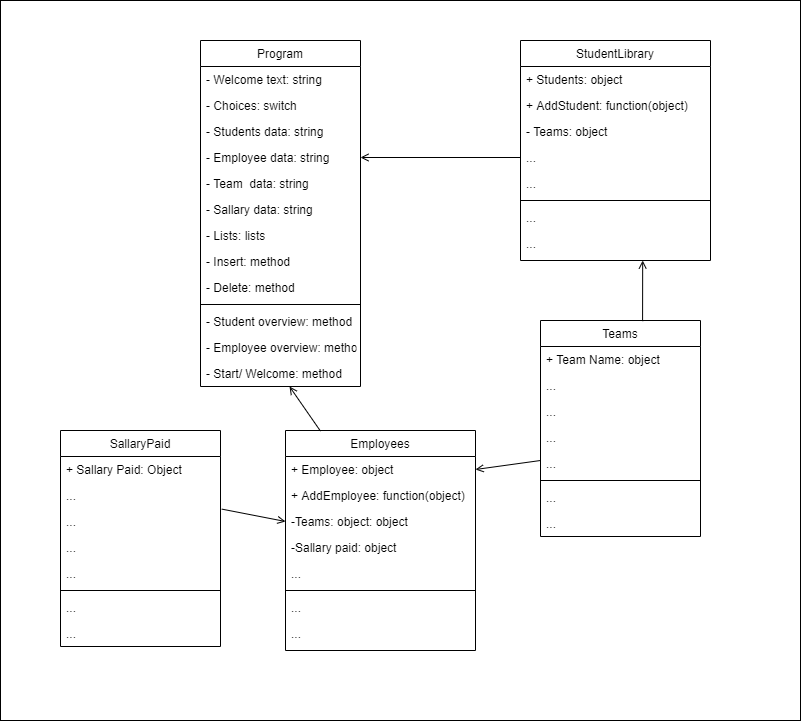

The diagram above was exported from draw.io. Its source (the exported page's mxGraphModel, read from the mxfile embedded in the PNG):
<mxGraphModel dx="1865" dy="531" grid="1" gridSize="10" guides="1" tooltips="1" connect="1" arrows="1" fold="1" page="1" pageScale="1" pageWidth="827" pageHeight="1169" math="0" shadow="0">
  <root>
    <mxCell id="WIyWlLk6GJQsqaUBKTNV-0" />
    <mxCell id="WIyWlLk6GJQsqaUBKTNV-1" parent="WIyWlLk6GJQsqaUBKTNV-0" />
    <mxCell id="zkfFHV4jXpPFQw0GAbJ--17" value="Program" style="swimlane;fontStyle=0;align=center;verticalAlign=top;childLayout=stackLayout;horizontal=1;startSize=26;horizontalStack=0;resizeParent=1;resizeLast=0;collapsible=1;marginBottom=0;rounded=0;shadow=0;strokeWidth=1;" parent="WIyWlLk6GJQsqaUBKTNV-1" vertex="1">
      <mxGeometry x="160" y="40" width="160" height="346" as="geometry">
        <mxRectangle x="550" y="140" width="160" height="26" as="alternateBounds" />
      </mxGeometry>
    </mxCell>
    <mxCell id="zkfFHV4jXpPFQw0GAbJ--18" value="- Welcome text: string" style="text;align=left;verticalAlign=top;spacingLeft=4;spacingRight=4;overflow=hidden;rotatable=0;points=[[0,0.5],[1,0.5]];portConstraint=eastwest;" parent="zkfFHV4jXpPFQw0GAbJ--17" vertex="1">
      <mxGeometry y="26" width="160" height="26" as="geometry" />
    </mxCell>
    <mxCell id="zkfFHV4jXpPFQw0GAbJ--19" value="- Choices: switch" style="text;align=left;verticalAlign=top;spacingLeft=4;spacingRight=4;overflow=hidden;rotatable=0;points=[[0,0.5],[1,0.5]];portConstraint=eastwest;rounded=0;shadow=0;html=0;" parent="zkfFHV4jXpPFQw0GAbJ--17" vertex="1">
      <mxGeometry y="52" width="160" height="26" as="geometry" />
    </mxCell>
    <mxCell id="zkfFHV4jXpPFQw0GAbJ--20" value="- Students data: string" style="text;align=left;verticalAlign=top;spacingLeft=4;spacingRight=4;overflow=hidden;rotatable=0;points=[[0,0.5],[1,0.5]];portConstraint=eastwest;rounded=0;shadow=0;html=0;" parent="zkfFHV4jXpPFQw0GAbJ--17" vertex="1">
      <mxGeometry y="78" width="160" height="26" as="geometry" />
    </mxCell>
    <mxCell id="zkfFHV4jXpPFQw0GAbJ--21" value="- Employee data: string" style="text;align=left;verticalAlign=top;spacingLeft=4;spacingRight=4;overflow=hidden;rotatable=0;points=[[0,0.5],[1,0.5]];portConstraint=eastwest;rounded=0;shadow=0;html=0;" parent="zkfFHV4jXpPFQw0GAbJ--17" vertex="1">
      <mxGeometry y="104" width="160" height="26" as="geometry" />
    </mxCell>
    <mxCell id="zkfFHV4jXpPFQw0GAbJ--22" value="- Team  data: string" style="text;align=left;verticalAlign=top;spacingLeft=4;spacingRight=4;overflow=hidden;rotatable=0;points=[[0,0.5],[1,0.5]];portConstraint=eastwest;rounded=0;shadow=0;html=0;" parent="zkfFHV4jXpPFQw0GAbJ--17" vertex="1">
      <mxGeometry y="130" width="160" height="26" as="geometry" />
    </mxCell>
    <mxCell id="iswE3Ow0nPu1g5RY9pfr-43" value="- Sallary data: string" style="text;align=left;verticalAlign=top;spacingLeft=4;spacingRight=4;overflow=hidden;rotatable=0;points=[[0,0.5],[1,0.5]];portConstraint=eastwest;rounded=0;shadow=0;html=0;" parent="zkfFHV4jXpPFQw0GAbJ--17" vertex="1">
      <mxGeometry y="156" width="160" height="26" as="geometry" />
    </mxCell>
    <mxCell id="iswE3Ow0nPu1g5RY9pfr-46" value="- Lists: lists" style="text;align=left;verticalAlign=top;spacingLeft=4;spacingRight=4;overflow=hidden;rotatable=0;points=[[0,0.5],[1,0.5]];portConstraint=eastwest;rounded=0;shadow=0;html=0;" parent="zkfFHV4jXpPFQw0GAbJ--17" vertex="1">
      <mxGeometry y="182" width="160" height="26" as="geometry" />
    </mxCell>
    <mxCell id="iswE3Ow0nPu1g5RY9pfr-44" value="- Insert: method" style="text;align=left;verticalAlign=top;spacingLeft=4;spacingRight=4;overflow=hidden;rotatable=0;points=[[0,0.5],[1,0.5]];portConstraint=eastwest;rounded=0;shadow=0;html=0;" parent="zkfFHV4jXpPFQw0GAbJ--17" vertex="1">
      <mxGeometry y="208" width="160" height="26" as="geometry" />
    </mxCell>
    <mxCell id="iswE3Ow0nPu1g5RY9pfr-45" value="- Delete: method" style="text;align=left;verticalAlign=top;spacingLeft=4;spacingRight=4;overflow=hidden;rotatable=0;points=[[0,0.5],[1,0.5]];portConstraint=eastwest;rounded=0;shadow=0;html=0;" parent="zkfFHV4jXpPFQw0GAbJ--17" vertex="1">
      <mxGeometry y="234" width="160" height="26" as="geometry" />
    </mxCell>
    <mxCell id="zkfFHV4jXpPFQw0GAbJ--23" value="" style="line;html=1;strokeWidth=1;align=left;verticalAlign=middle;spacingTop=-1;spacingLeft=3;spacingRight=3;rotatable=0;labelPosition=right;points=[];portConstraint=eastwest;" parent="zkfFHV4jXpPFQw0GAbJ--17" vertex="1">
      <mxGeometry y="260" width="160" height="8" as="geometry" />
    </mxCell>
    <mxCell id="zkfFHV4jXpPFQw0GAbJ--24" value="- Student overview: method" style="text;align=left;verticalAlign=top;spacingLeft=4;spacingRight=4;overflow=hidden;rotatable=0;points=[[0,0.5],[1,0.5]];portConstraint=eastwest;" parent="zkfFHV4jXpPFQw0GAbJ--17" vertex="1">
      <mxGeometry y="268" width="160" height="26" as="geometry" />
    </mxCell>
    <mxCell id="zkfFHV4jXpPFQw0GAbJ--25" value="- Employee overview: method" style="text;align=left;verticalAlign=top;spacingLeft=4;spacingRight=4;overflow=hidden;rotatable=0;points=[[0,0.5],[1,0.5]];portConstraint=eastwest;" parent="zkfFHV4jXpPFQw0GAbJ--17" vertex="1">
      <mxGeometry y="294" width="160" height="26" as="geometry" />
    </mxCell>
    <mxCell id="iswE3Ow0nPu1g5RY9pfr-40" value="- Start/ Welcome: method" style="text;align=left;verticalAlign=top;spacingLeft=4;spacingRight=4;overflow=hidden;rotatable=0;points=[[0,0.5],[1,0.5]];portConstraint=eastwest;" parent="zkfFHV4jXpPFQw0GAbJ--17" vertex="1">
      <mxGeometry y="320" width="160" height="26" as="geometry" />
    </mxCell>
    <mxCell id="iswE3Ow0nPu1g5RY9pfr-0" value="StudentLibrary" style="swimlane;fontStyle=0;align=center;verticalAlign=top;childLayout=stackLayout;horizontal=1;startSize=26;horizontalStack=0;resizeParent=1;resizeLast=0;collapsible=1;marginBottom=0;rounded=0;shadow=0;strokeWidth=1;" parent="WIyWlLk6GJQsqaUBKTNV-1" vertex="1">
      <mxGeometry x="480" y="40" width="190" height="220" as="geometry">
        <mxRectangle x="550" y="140" width="160" height="26" as="alternateBounds" />
      </mxGeometry>
    </mxCell>
    <mxCell id="iswE3Ow0nPu1g5RY9pfr-1" value="+ Students: object" style="text;align=left;verticalAlign=top;spacingLeft=4;spacingRight=4;overflow=hidden;rotatable=0;points=[[0,0.5],[1,0.5]];portConstraint=eastwest;" parent="iswE3Ow0nPu1g5RY9pfr-0" vertex="1">
      <mxGeometry y="26" width="190" height="26" as="geometry" />
    </mxCell>
    <mxCell id="iswE3Ow0nPu1g5RY9pfr-2" value="+ AddStudent: function(object)" style="text;align=left;verticalAlign=top;spacingLeft=4;spacingRight=4;overflow=hidden;rotatable=0;points=[[0,0.5],[1,0.5]];portConstraint=eastwest;rounded=0;shadow=0;html=0;" parent="iswE3Ow0nPu1g5RY9pfr-0" vertex="1">
      <mxGeometry y="52" width="190" height="26" as="geometry" />
    </mxCell>
    <mxCell id="iswE3Ow0nPu1g5RY9pfr-3" value="- Teams: object" style="text;align=left;verticalAlign=top;spacingLeft=4;spacingRight=4;overflow=hidden;rotatable=0;points=[[0,0.5],[1,0.5]];portConstraint=eastwest;rounded=0;shadow=0;html=0;" parent="iswE3Ow0nPu1g5RY9pfr-0" vertex="1">
      <mxGeometry y="78" width="190" height="26" as="geometry" />
    </mxCell>
    <mxCell id="iswE3Ow0nPu1g5RY9pfr-4" value="..." style="text;align=left;verticalAlign=top;spacingLeft=4;spacingRight=4;overflow=hidden;rotatable=0;points=[[0,0.5],[1,0.5]];portConstraint=eastwest;rounded=0;shadow=0;html=0;" parent="iswE3Ow0nPu1g5RY9pfr-0" vertex="1">
      <mxGeometry y="104" width="190" height="26" as="geometry" />
    </mxCell>
    <mxCell id="iswE3Ow0nPu1g5RY9pfr-5" value="..." style="text;align=left;verticalAlign=top;spacingLeft=4;spacingRight=4;overflow=hidden;rotatable=0;points=[[0,0.5],[1,0.5]];portConstraint=eastwest;rounded=0;shadow=0;html=0;" parent="iswE3Ow0nPu1g5RY9pfr-0" vertex="1">
      <mxGeometry y="130" width="190" height="26" as="geometry" />
    </mxCell>
    <mxCell id="iswE3Ow0nPu1g5RY9pfr-6" value="" style="line;html=1;strokeWidth=1;align=left;verticalAlign=middle;spacingTop=-1;spacingLeft=3;spacingRight=3;rotatable=0;labelPosition=right;points=[];portConstraint=eastwest;" parent="iswE3Ow0nPu1g5RY9pfr-0" vertex="1">
      <mxGeometry y="156" width="190" height="8" as="geometry" />
    </mxCell>
    <mxCell id="iswE3Ow0nPu1g5RY9pfr-7" value="..." style="text;align=left;verticalAlign=top;spacingLeft=4;spacingRight=4;overflow=hidden;rotatable=0;points=[[0,0.5],[1,0.5]];portConstraint=eastwest;" parent="iswE3Ow0nPu1g5RY9pfr-0" vertex="1">
      <mxGeometry y="164" width="190" height="26" as="geometry" />
    </mxCell>
    <mxCell id="iswE3Ow0nPu1g5RY9pfr-8" value="..." style="text;align=left;verticalAlign=top;spacingLeft=4;spacingRight=4;overflow=hidden;rotatable=0;points=[[0,0.5],[1,0.5]];portConstraint=eastwest;" parent="iswE3Ow0nPu1g5RY9pfr-0" vertex="1">
      <mxGeometry y="190" width="190" height="26" as="geometry" />
    </mxCell>
    <mxCell id="iswE3Ow0nPu1g5RY9pfr-18" value="Teams" style="swimlane;fontStyle=0;align=center;verticalAlign=top;childLayout=stackLayout;horizontal=1;startSize=26;horizontalStack=0;resizeParent=1;resizeLast=0;collapsible=1;marginBottom=0;rounded=0;shadow=0;strokeWidth=1;" parent="WIyWlLk6GJQsqaUBKTNV-1" vertex="1">
      <mxGeometry x="500" y="320" width="160" height="216" as="geometry">
        <mxRectangle x="550" y="140" width="160" height="26" as="alternateBounds" />
      </mxGeometry>
    </mxCell>
    <mxCell id="iswE3Ow0nPu1g5RY9pfr-19" value="+ Team Name: object" style="text;align=left;verticalAlign=top;spacingLeft=4;spacingRight=4;overflow=hidden;rotatable=0;points=[[0,0.5],[1,0.5]];portConstraint=eastwest;" parent="iswE3Ow0nPu1g5RY9pfr-18" vertex="1">
      <mxGeometry y="26" width="160" height="26" as="geometry" />
    </mxCell>
    <mxCell id="iswE3Ow0nPu1g5RY9pfr-20" value="..." style="text;align=left;verticalAlign=top;spacingLeft=4;spacingRight=4;overflow=hidden;rotatable=0;points=[[0,0.5],[1,0.5]];portConstraint=eastwest;rounded=0;shadow=0;html=0;" parent="iswE3Ow0nPu1g5RY9pfr-18" vertex="1">
      <mxGeometry y="52" width="160" height="26" as="geometry" />
    </mxCell>
    <mxCell id="iswE3Ow0nPu1g5RY9pfr-21" value="..." style="text;align=left;verticalAlign=top;spacingLeft=4;spacingRight=4;overflow=hidden;rotatable=0;points=[[0,0.5],[1,0.5]];portConstraint=eastwest;rounded=0;shadow=0;html=0;" parent="iswE3Ow0nPu1g5RY9pfr-18" vertex="1">
      <mxGeometry y="78" width="160" height="26" as="geometry" />
    </mxCell>
    <mxCell id="iswE3Ow0nPu1g5RY9pfr-22" value="..." style="text;align=left;verticalAlign=top;spacingLeft=4;spacingRight=4;overflow=hidden;rotatable=0;points=[[0,0.5],[1,0.5]];portConstraint=eastwest;rounded=0;shadow=0;html=0;" parent="iswE3Ow0nPu1g5RY9pfr-18" vertex="1">
      <mxGeometry y="104" width="160" height="26" as="geometry" />
    </mxCell>
    <mxCell id="iswE3Ow0nPu1g5RY9pfr-23" value="..." style="text;align=left;verticalAlign=top;spacingLeft=4;spacingRight=4;overflow=hidden;rotatable=0;points=[[0,0.5],[1,0.5]];portConstraint=eastwest;rounded=0;shadow=0;html=0;" parent="iswE3Ow0nPu1g5RY9pfr-18" vertex="1">
      <mxGeometry y="130" width="160" height="26" as="geometry" />
    </mxCell>
    <mxCell id="iswE3Ow0nPu1g5RY9pfr-24" value="" style="line;html=1;strokeWidth=1;align=left;verticalAlign=middle;spacingTop=-1;spacingLeft=3;spacingRight=3;rotatable=0;labelPosition=right;points=[];portConstraint=eastwest;" parent="iswE3Ow0nPu1g5RY9pfr-18" vertex="1">
      <mxGeometry y="156" width="160" height="8" as="geometry" />
    </mxCell>
    <mxCell id="iswE3Ow0nPu1g5RY9pfr-25" value="..." style="text;align=left;verticalAlign=top;spacingLeft=4;spacingRight=4;overflow=hidden;rotatable=0;points=[[0,0.5],[1,0.5]];portConstraint=eastwest;" parent="iswE3Ow0nPu1g5RY9pfr-18" vertex="1">
      <mxGeometry y="164" width="160" height="26" as="geometry" />
    </mxCell>
    <mxCell id="iswE3Ow0nPu1g5RY9pfr-26" value="..." style="text;align=left;verticalAlign=top;spacingLeft=4;spacingRight=4;overflow=hidden;rotatable=0;points=[[0,0.5],[1,0.5]];portConstraint=eastwest;" parent="iswE3Ow0nPu1g5RY9pfr-18" vertex="1">
      <mxGeometry y="190" width="160" height="26" as="geometry" />
    </mxCell>
    <mxCell id="iswE3Ow0nPu1g5RY9pfr-9" value="Employees" style="swimlane;fontStyle=0;align=center;verticalAlign=top;childLayout=stackLayout;horizontal=1;startSize=26;horizontalStack=0;resizeParent=1;resizeLast=0;collapsible=1;marginBottom=0;rounded=0;shadow=0;strokeWidth=1;" parent="WIyWlLk6GJQsqaUBKTNV-1" vertex="1">
      <mxGeometry x="245" y="430" width="190" height="220" as="geometry">
        <mxRectangle x="550" y="140" width="160" height="26" as="alternateBounds" />
      </mxGeometry>
    </mxCell>
    <mxCell id="iswE3Ow0nPu1g5RY9pfr-10" value="+ Employee: object" style="text;align=left;verticalAlign=top;spacingLeft=4;spacingRight=4;overflow=hidden;rotatable=0;points=[[0,0.5],[1,0.5]];portConstraint=eastwest;" parent="iswE3Ow0nPu1g5RY9pfr-9" vertex="1">
      <mxGeometry y="26" width="190" height="26" as="geometry" />
    </mxCell>
    <mxCell id="iswE3Ow0nPu1g5RY9pfr-11" value="+ AddEmployee: function(object)" style="text;align=left;verticalAlign=top;spacingLeft=4;spacingRight=4;overflow=hidden;rotatable=0;points=[[0,0.5],[1,0.5]];portConstraint=eastwest;rounded=0;shadow=0;html=0;" parent="iswE3Ow0nPu1g5RY9pfr-9" vertex="1">
      <mxGeometry y="52" width="190" height="26" as="geometry" />
    </mxCell>
    <mxCell id="iswE3Ow0nPu1g5RY9pfr-12" value="-Teams: object: object" style="text;align=left;verticalAlign=top;spacingLeft=4;spacingRight=4;overflow=hidden;rotatable=0;points=[[0,0.5],[1,0.5]];portConstraint=eastwest;rounded=0;shadow=0;html=0;" parent="iswE3Ow0nPu1g5RY9pfr-9" vertex="1">
      <mxGeometry y="78" width="190" height="26" as="geometry" />
    </mxCell>
    <mxCell id="iswE3Ow0nPu1g5RY9pfr-13" value="-Sallary paid: object" style="text;align=left;verticalAlign=top;spacingLeft=4;spacingRight=4;overflow=hidden;rotatable=0;points=[[0,0.5],[1,0.5]];portConstraint=eastwest;rounded=0;shadow=0;html=0;" parent="iswE3Ow0nPu1g5RY9pfr-9" vertex="1">
      <mxGeometry y="104" width="190" height="26" as="geometry" />
    </mxCell>
    <mxCell id="iswE3Ow0nPu1g5RY9pfr-14" value="..." style="text;align=left;verticalAlign=top;spacingLeft=4;spacingRight=4;overflow=hidden;rotatable=0;points=[[0,0.5],[1,0.5]];portConstraint=eastwest;rounded=0;shadow=0;html=0;" parent="iswE3Ow0nPu1g5RY9pfr-9" vertex="1">
      <mxGeometry y="130" width="190" height="26" as="geometry" />
    </mxCell>
    <mxCell id="iswE3Ow0nPu1g5RY9pfr-15" value="" style="line;html=1;strokeWidth=1;align=left;verticalAlign=middle;spacingTop=-1;spacingLeft=3;spacingRight=3;rotatable=0;labelPosition=right;points=[];portConstraint=eastwest;" parent="iswE3Ow0nPu1g5RY9pfr-9" vertex="1">
      <mxGeometry y="156" width="190" height="8" as="geometry" />
    </mxCell>
    <mxCell id="iswE3Ow0nPu1g5RY9pfr-16" value="..." style="text;align=left;verticalAlign=top;spacingLeft=4;spacingRight=4;overflow=hidden;rotatable=0;points=[[0,0.5],[1,0.5]];portConstraint=eastwest;" parent="iswE3Ow0nPu1g5RY9pfr-9" vertex="1">
      <mxGeometry y="164" width="190" height="26" as="geometry" />
    </mxCell>
    <mxCell id="iswE3Ow0nPu1g5RY9pfr-17" value="..." style="text;align=left;verticalAlign=top;spacingLeft=4;spacingRight=4;overflow=hidden;rotatable=0;points=[[0,0.5],[1,0.5]];portConstraint=eastwest;" parent="iswE3Ow0nPu1g5RY9pfr-9" vertex="1">
      <mxGeometry y="190" width="190" height="26" as="geometry" />
    </mxCell>
    <mxCell id="iswE3Ow0nPu1g5RY9pfr-47" value="" style="endArrow=open;html=1;endFill=0;entryX=1;entryY=0.5;entryDx=0;entryDy=0;exitX=0;exitY=0.5;exitDx=0;exitDy=0;" parent="WIyWlLk6GJQsqaUBKTNV-1" source="iswE3Ow0nPu1g5RY9pfr-4" target="zkfFHV4jXpPFQw0GAbJ--21" edge="1">
      <mxGeometry width="50" height="50" relative="1" as="geometry">
        <mxPoint x="400" y="260" as="sourcePoint" />
        <mxPoint x="450" y="210" as="targetPoint" />
      </mxGeometry>
    </mxCell>
    <mxCell id="iswE3Ow0nPu1g5RY9pfr-48" value="" style="endArrow=open;html=1;endFill=0;entryX=0.643;entryY=1.154;entryDx=0;entryDy=0;exitX=0.638;exitY=0.003;exitDx=0;exitDy=0;exitPerimeter=0;entryPerimeter=0;" parent="WIyWlLk6GJQsqaUBKTNV-1" source="iswE3Ow0nPu1g5RY9pfr-18" target="iswE3Ow0nPu1g5RY9pfr-8" edge="1">
      <mxGeometry width="50" height="50" relative="1" as="geometry">
        <mxPoint x="680" y="290" as="sourcePoint" />
        <mxPoint x="520" y="290" as="targetPoint" />
      </mxGeometry>
    </mxCell>
    <mxCell id="iswE3Ow0nPu1g5RY9pfr-49" value="" style="endArrow=open;html=1;endFill=0;exitX=0.638;exitY=0.003;exitDx=0;exitDy=0;exitPerimeter=0;" parent="WIyWlLk6GJQsqaUBKTNV-1" target="iswE3Ow0nPu1g5RY9pfr-40" edge="1">
      <mxGeometry width="50" height="50" relative="1" as="geometry">
        <mxPoint x="279.99999999999994" y="430.648" as="sourcePoint" />
        <mxPoint x="280.0900000000001" y="370.004" as="targetPoint" />
      </mxGeometry>
    </mxCell>
    <mxCell id="iswE3Ow0nPu1g5RY9pfr-50" value="" style="endArrow=open;html=1;endFill=0;exitX=0;exitY=0.5;exitDx=0;exitDy=0;entryX=1;entryY=0.5;entryDx=0;entryDy=0;" parent="WIyWlLk6GJQsqaUBKTNV-1" target="iswE3Ow0nPu1g5RY9pfr-10" edge="1">
      <mxGeometry width="50" height="50" relative="1" as="geometry">
        <mxPoint x="500" y="460" as="sourcePoint" />
        <mxPoint x="440" y="460" as="targetPoint" />
      </mxGeometry>
    </mxCell>
    <mxCell id="iswE3Ow0nPu1g5RY9pfr-51" value="" style="endArrow=open;html=1;endFill=0;entryX=0;entryY=0.5;entryDx=0;entryDy=0;exitX=1.008;exitY=0.023;exitDx=0;exitDy=0;exitPerimeter=0;" parent="WIyWlLk6GJQsqaUBKTNV-1" source="iswE3Ow0nPu1g5RY9pfr-30" target="iswE3Ow0nPu1g5RY9pfr-12" edge="1">
      <mxGeometry width="50" height="50" relative="1" as="geometry">
        <mxPoint x="300" y="670" as="sourcePoint" />
        <mxPoint x="140" y="670" as="targetPoint" />
      </mxGeometry>
    </mxCell>
    <mxCell id="iswE3Ow0nPu1g5RY9pfr-27" value="SallaryPaid" style="swimlane;fontStyle=0;align=center;verticalAlign=top;childLayout=stackLayout;horizontal=1;startSize=26;horizontalStack=0;resizeParent=1;resizeLast=0;collapsible=1;marginBottom=0;rounded=0;shadow=0;strokeWidth=1;" parent="WIyWlLk6GJQsqaUBKTNV-1" vertex="1">
      <mxGeometry x="20" y="430" width="160" height="216" as="geometry">
        <mxRectangle x="550" y="140" width="160" height="26" as="alternateBounds" />
      </mxGeometry>
    </mxCell>
    <mxCell id="iswE3Ow0nPu1g5RY9pfr-28" value="+ Sallary Paid: Object" style="text;align=left;verticalAlign=top;spacingLeft=4;spacingRight=4;overflow=hidden;rotatable=0;points=[[0,0.5],[1,0.5]];portConstraint=eastwest;" parent="iswE3Ow0nPu1g5RY9pfr-27" vertex="1">
      <mxGeometry y="26" width="160" height="26" as="geometry" />
    </mxCell>
    <mxCell id="iswE3Ow0nPu1g5RY9pfr-29" value="..." style="text;align=left;verticalAlign=top;spacingLeft=4;spacingRight=4;overflow=hidden;rotatable=0;points=[[0,0.5],[1,0.5]];portConstraint=eastwest;rounded=0;shadow=0;html=0;" parent="iswE3Ow0nPu1g5RY9pfr-27" vertex="1">
      <mxGeometry y="52" width="160" height="26" as="geometry" />
    </mxCell>
    <mxCell id="iswE3Ow0nPu1g5RY9pfr-30" value="..." style="text;align=left;verticalAlign=top;spacingLeft=4;spacingRight=4;overflow=hidden;rotatable=0;points=[[0,0.5],[1,0.5]];portConstraint=eastwest;rounded=0;shadow=0;html=0;" parent="iswE3Ow0nPu1g5RY9pfr-27" vertex="1">
      <mxGeometry y="78" width="160" height="26" as="geometry" />
    </mxCell>
    <mxCell id="iswE3Ow0nPu1g5RY9pfr-31" value="..." style="text;align=left;verticalAlign=top;spacingLeft=4;spacingRight=4;overflow=hidden;rotatable=0;points=[[0,0.5],[1,0.5]];portConstraint=eastwest;rounded=0;shadow=0;html=0;" parent="iswE3Ow0nPu1g5RY9pfr-27" vertex="1">
      <mxGeometry y="104" width="160" height="26" as="geometry" />
    </mxCell>
    <mxCell id="iswE3Ow0nPu1g5RY9pfr-32" value="..." style="text;align=left;verticalAlign=top;spacingLeft=4;spacingRight=4;overflow=hidden;rotatable=0;points=[[0,0.5],[1,0.5]];portConstraint=eastwest;rounded=0;shadow=0;html=0;" parent="iswE3Ow0nPu1g5RY9pfr-27" vertex="1">
      <mxGeometry y="130" width="160" height="26" as="geometry" />
    </mxCell>
    <mxCell id="iswE3Ow0nPu1g5RY9pfr-33" value="" style="line;html=1;strokeWidth=1;align=left;verticalAlign=middle;spacingTop=-1;spacingLeft=3;spacingRight=3;rotatable=0;labelPosition=right;points=[];portConstraint=eastwest;" parent="iswE3Ow0nPu1g5RY9pfr-27" vertex="1">
      <mxGeometry y="156" width="160" height="8" as="geometry" />
    </mxCell>
    <mxCell id="iswE3Ow0nPu1g5RY9pfr-34" value="..." style="text;align=left;verticalAlign=top;spacingLeft=4;spacingRight=4;overflow=hidden;rotatable=0;points=[[0,0.5],[1,0.5]];portConstraint=eastwest;" parent="iswE3Ow0nPu1g5RY9pfr-27" vertex="1">
      <mxGeometry y="164" width="160" height="26" as="geometry" />
    </mxCell>
    <mxCell id="iswE3Ow0nPu1g5RY9pfr-35" value="..." style="text;align=left;verticalAlign=top;spacingLeft=4;spacingRight=4;overflow=hidden;rotatable=0;points=[[0,0.5],[1,0.5]];portConstraint=eastwest;" parent="iswE3Ow0nPu1g5RY9pfr-27" vertex="1">
      <mxGeometry y="190" width="160" height="26" as="geometry" />
    </mxCell>
    <mxCell id="OlN5b_PseKxkCmNQxbsb-0" value="" style="rounded=0;whiteSpace=wrap;html=1;fillColor=none;" vertex="1" parent="WIyWlLk6GJQsqaUBKTNV-1">
      <mxGeometry x="-40" width="800" height="720" as="geometry" />
    </mxCell>
  </root>
</mxGraphModel>